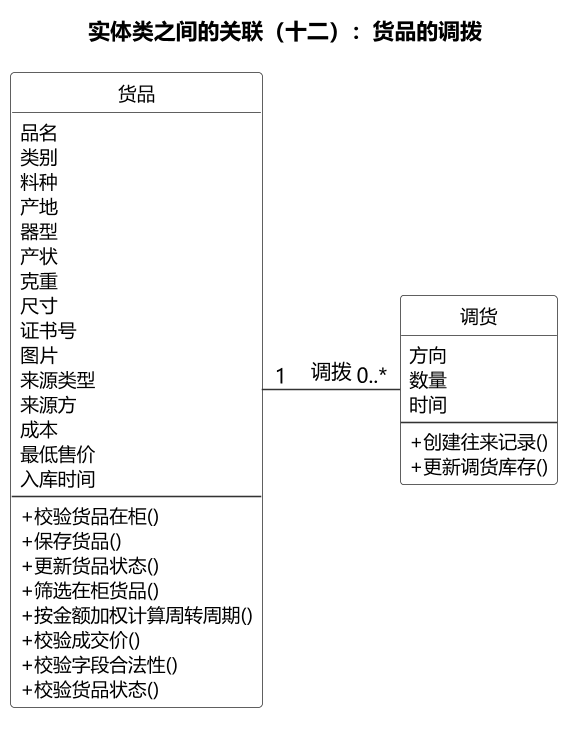

The diagram above was rendered by PlantUML. Its source (embedded in the PNG):
@startuml
skinparam backgroundColor #FFFFFF
skinparam defaultFontName "Microsoft YaHei"
skinparam dpi 150
skinparam shadowing false
skinparam nodesep 60
skinparam ranksep 110
skinparam ArrowColor #333333
skinparam classBorderColor #333333
skinparam classFontSize 13
skinparam classAttributeFontSize 12
skinparam classStereotypeFontSize 0
skinparam classAttributeIconSize 0
skinparam classMethodIconSize 0
hide circle
skinparam classBackgroundColor #FFFFFF


title 实体类之间的关联（十二）：货品的调拨

class "货品" as E1 {
    品名
    类别
    料种
    产地
    器型
    产状
    克重
    尺寸
    证书号
    图片
    来源类型
    来源方
    成本
    最低售价
    入库时间
    --
    + 校验货品在柜()
    + 保存货品()
    + 更新货品状态()
    + 筛选在柜货品()
    + 按金额加权计算周转周期()
    + 校验成交价()
    + 校验字段合法性()
    + 校验货品状态()
  }
class "调货" as E10 {
    方向
    数量
    时间
    --
    + 创建往来记录()
    + 更新调货库存()
  }

E1 -[hidden]right- E10

E1 "1" -right- "0..*" E10 : 调拨
@enduml